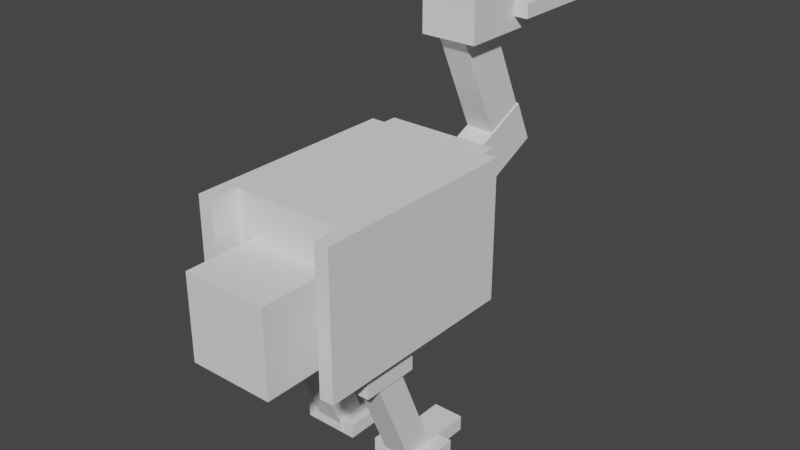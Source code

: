 # Source: Nandu2.blend  (saved by Blender 2.91.10; exported with 4.5.12 LTS)
import bpy
from mathutils import Matrix  # noqa: F401  (used for matrix-valued properties, if any)

bpy.ops.wm.read_factory_settings(use_empty=True)
scene = bpy.context.scene
scene.name = 'Scene'

# ---- collections
col_collection = bpy.data.collections.new('Collection'); scene.collection.children.link(col_collection)

# ---- world
world_world = bpy.data.worlds.new('World'); scene.world = world_world
world_world.use_nodes = True; world_world.node_tree.nodes.clear()
_N = world_world.node_tree.nodes; _L = world_world.node_tree.links
n0 = _N.new('ShaderNodeOutputWorld'); n0.name = 'World Output'; n0.location = (300, 300)
n1 = _N.new('ShaderNodeBackground'); n1.name = 'Background'; n1.location = (10, 300)
n1.inputs[0].default_value = (0.05088, 0.05088, 0.05088, 1.0)
_L.new(n1.outputs[0], n0.inputs[0])
n0.is_active_output = True
world_world.color = (0.05088, 0.05088, 0.05088)
world_world.use_sun_shadow = False
world_world.sun_shadow_jitter_overblur = 0.0

# ---- meshes
me_w_rfel_032 = bpy.data.meshes.new('Würfel.032')
me_w_rfel_032.from_pydata([(-5.0, -2.0, 0.0), (-5.0, -2.0, 4.0), (-5.0, 2.0, 0.0), (-5.0, 2.0, 4.0), (1.0, -2.0, 0.0), (1.0, -2.0, 4.0), (1.0, 2.0, 0.0), (1.0, 2.0, 4.0)], [], [(0, 1, 3, 2), (2, 3, 7, 6), (6, 7, 5, 4), (4, 5, 1, 0), (2, 6, 4, 0), (7, 3, 1, 5)])
_uv = me_w_rfel_032.uv_layers.new(name='UV-Map')
_uv.uv.foreach_set('vector', [0.4141, 0.9219, 0.4141, 0.9531, 0.3828, 0.9531, 0.3828, 0.9219, 0.3828, 0.9219, 0.3828, 0.9531, 0.3359, 0.9531, 0.3359, 0.9219, 0.4922, 0.9219, 0.4922, 0.9531, 0.4609, 0.9531, 0.4609, 0.9219, 0.4609, 0.9219, 0.4609, 0.9531, 0.4141, 0.9531, 0.4141, 0.9219, 0.4141, 0.9531, 0.4141, 1.0, 0.4453, 1.0, 0.4453, 0.9531, 0.3828, 1.0, 0.3828, 0.9531, 0.4141, 0.9531, 0.4141, 1.0])
me_w_rfel_032.use_remesh_fix_poles = True
me_w_rfel_032.use_remesh_preserve_attributes = False
me_w_rfel_032.use_mirror_vertex_groups = False
me_w_rfel_032.update()
me_w_rfel_033 = bpy.data.meshes.new('Würfel.033')
me_w_rfel_033.from_pydata([(0.0, -1.0, 0.0), (0.0, -1.0, 3.0), (0.0, 1.0, 0.0), (0.0, 1.0, 3.0), (10.0, -1.0, 0.0), (10.0, -1.0, 3.0), (10.0, 1.0, 0.0), (10.0, 1.0, 3.0)], [], [(0, 1, 3, 2), (2, 3, 7, 6), (6, 7, 5, 4), (4, 5, 1, 0), (2, 6, 4, 0), (7, 3, 1, 5)])
_uv = me_w_rfel_033.uv_layers.new(name='UV-Map')
_uv.uv.foreach_set('vector', [0.3203, 0.8984, 0.3203, 0.9219, 0.3047, 0.9219, 0.3047, 0.8984, 0.3047, 0.8984, 0.3047, 0.9219, 0.2266, 0.9219, 0.2266, 0.8984, 0.4141, 0.8984, 0.4141, 0.9219, 0.3984, 0.9219, 0.3984, 0.8984, 0.3984, 0.8984, 0.3984, 0.9219, 0.3203, 0.9219, 0.3203, 0.8984, 0.3203, 0.9219, 0.3203, 1.0, 0.3359, 1.0, 0.3359, 0.9219, 0.3047, 1.0, 0.3047, 0.9219, 0.3203, 0.9219, 0.3203, 1.0])
me_w_rfel_033.use_remesh_fix_poles = True
me_w_rfel_033.use_remesh_preserve_attributes = False
me_w_rfel_033.use_mirror_vertex_groups = False
me_w_rfel_033.update()
me_w_rfel_034 = bpy.data.meshes.new('Würfel.034')
me_w_rfel_034.from_pydata([(-2.0, -1.0, 2.0), (-2.0, -1.0, 11.0), (-2.0, 1.0, 2.0), (-2.0, 1.0, 11.0), (1.0, -1.0, 2.0), (1.0, -1.0, 11.0), (1.0, 1.0, 2.0), (1.0, 1.0, 11.0)], [], [(0, 1, 3, 2), (2, 3, 7, 6), (6, 7, 5, 4), (4, 5, 1, 0), (2, 6, 4, 0), (7, 3, 1, 5)])
_uv = me_w_rfel_034.uv_layers.new(name='UV-Map')
_uv.uv.foreach_set('vector', [0.03906, 0.5547, 0.03906, 0.625, 0.02344, 0.625, 0.02344, 0.5547, 0.02344, 0.5547, 0.02344, 0.625, 0.0, 0.625, 0.0, 0.5547, 0.07812, 0.5547, 0.07812, 0.625, 0.0625, 0.625, 0.0625, 0.5547, 0.0625, 0.5547, 0.0625, 0.625, 0.03906, 0.625, 0.03906, 0.5547, 0.03906, 0.625, 0.03906, 0.6484, 0.05469, 0.6484, 0.05469, 0.625, 0.02344, 0.6484, 0.02344, 0.625, 0.03906, 0.625, 0.03906, 0.6484])
me_w_rfel_034.use_remesh_fix_poles = True
me_w_rfel_034.use_remesh_preserve_attributes = False
me_w_rfel_034.use_mirror_vertex_groups = False
me_w_rfel_034.update()
me_w_rfel_035 = bpy.data.meshes.new('Würfel.035')
me_w_rfel_035.from_pydata([(-10.0, -4.0, -1.0), (-10.0, -4.0, 7.0), (-10.0, 4.0, -1.0), (-10.0, 4.0, 7.0), (4.0, -4.0, -1.0), (4.0, -4.0, 7.0), (4.0, 4.0, -1.0), (4.0, 4.0, 7.0)], [], [(0, 1, 3, 2), (2, 3, 7, 6), (6, 7, 5, 4), (4, 5, 1, 0), (2, 6, 4, 0), (7, 3, 1, 5)])
_uv = me_w_rfel_035.uv_layers.new(name='UV-Map')
_uv.uv.foreach_set('vector', [0.1719, 0.6484, 0.1719, 0.7109, 0.1094, 0.7109, 0.1094, 0.6484, 0.1094, 0.6484, 0.1094, 0.7109, 0.0, 0.7109, 0.0, 0.6484, 0.3438, 0.6484, 0.3438, 0.7109, 0.2812, 0.7109, 0.2812, 0.6484, 0.2812, 0.6484, 0.2812, 0.7109, 0.1719, 0.7109, 0.1719, 0.6484, 0.1719, 0.7109, 0.1719, 0.8203, 0.2344, 0.8203, 0.2344, 0.7109, 0.1094, 0.8203, 0.1094, 0.7109, 0.1719, 0.7109, 0.1719, 0.8203])
me_w_rfel_035.use_remesh_fix_poles = True
me_w_rfel_035.use_remesh_preserve_attributes = False
me_w_rfel_035.use_mirror_vertex_groups = False
me_w_rfel_035.update()
me_w_rfel_036 = bpy.data.meshes.new('Würfel.036')
me_w_rfel_036.from_pydata([(0.0, -1.0, -4.0), (0.0, -1.0, 1.0), (0.0, 2.0, -4.0), (0.0, 2.0, 1.0), (4.0, -1.0, -4.0), (4.0, -1.0, 1.0), (4.0, 2.0, -4.0), (4.0, 2.0, 1.0)], [], [(0, 1, 3, 2), (2, 3, 7, 6), (6, 7, 5, 4), (4, 5, 1, 0), (2, 6, 4, 0), (7, 3, 1, 5)])
_uv = me_w_rfel_036.uv_layers.new(name='UV-Map')
_uv.uv.foreach_set('vector', [0.05469, 0.75, 0.05469, 0.7891, 0.03125, 0.7891, 0.03125, 0.75, 0.03125, 0.75, 0.03125, 0.7891, 0.0, 0.7891, 0.0, 0.75, 0.1094, 0.75, 0.1094, 0.7891, 0.08594, 0.7891, 0.08594, 0.75, 0.08594, 0.75, 0.08594, 0.7891, 0.05469, 0.7891, 0.05469, 0.75, 0.05469, 0.7891, 0.05469, 0.8203, 0.07812, 0.8203, 0.07812, 0.7891, 0.03125, 0.8203, 0.03125, 0.7891, 0.05469, 0.7891, 0.05469, 0.8203])
me_w_rfel_036.use_remesh_fix_poles = True
me_w_rfel_036.use_remesh_preserve_attributes = False
me_w_rfel_036.use_mirror_vertex_groups = False
me_w_rfel_036.update()
me_w_rfel_037 = bpy.data.meshes.new('Würfel.037')
me_w_rfel_037.from_pydata([(0.0, 1.0, -4.0), (0.0, 1.0, 1.0), (0.0, 4.0, -4.0), (0.0, 4.0, 1.0), (4.0, 1.0, -4.0), (4.0, 1.0, 1.0), (4.0, 4.0, -4.0), (4.0, 4.0, 1.0)], [], [(0, 1, 3, 2), (2, 3, 7, 6), (6, 7, 5, 4), (4, 5, 1, 0), (2, 6, 4, 0), (7, 3, 1, 5)])
_uv = me_w_rfel_037.uv_layers.new(name='UV-Map')
_uv.uv.foreach_set('vector', [0.05469, 0.9297, 0.05469, 0.9688, 0.03125, 0.9688, 0.03125, 0.9297, 0.03125, 0.9297, 0.03125, 0.9688, 0.0, 0.9688, 0.0, 0.9297, 0.1094, 0.9297, 0.1094, 0.9688, 0.08594, 0.9688, 0.08594, 0.9297, 0.08594, 0.9297, 0.08594, 0.9688, 0.05469, 0.9688, 0.05469, 0.9297, 0.05469, 0.9688, 0.05469, 1.0, 0.07812, 1.0, 0.07812, 0.9688, 0.03125, 1.0, 0.03125, 0.9688, 0.05469, 0.9688, 0.05469, 1.0])
me_w_rfel_037.use_remesh_fix_poles = True
me_w_rfel_037.use_remesh_preserve_attributes = False
me_w_rfel_037.use_mirror_vertex_groups = False
me_w_rfel_037.update()
me_w_rfel_038 = bpy.data.meshes.new('Würfel.038')
me_w_rfel_038.from_pydata([(0.0, 0.0, 0.0), (0.0, 0.0, 10.0), (0.0, 2.0, 0.0), (0.0, 2.0, 10.0), (2.0, 0.0, 0.0), (2.0, 0.0, 10.0), (2.0, 2.0, 0.0), (2.0, 2.0, 10.0)], [], [(0, 1, 3, 2), (2, 3, 7, 6), (6, 7, 5, 4), (4, 5, 1, 0), (2, 6, 4, 0), (7, 3, 1, 5)])
_uv = me_w_rfel_038.uv_layers.new(name='UV-Map')
_uv.uv.foreach_set('vector', [0.3906, 0.6719, 0.3906, 0.75, 0.375, 0.75, 0.375, 0.6719, 0.375, 0.6719, 0.375, 0.75, 0.3594, 0.75, 0.3594, 0.6719, 0.4219, 0.6719, 0.4219, 0.75, 0.4062, 0.75, 0.4062, 0.6719, 0.4062, 0.6719, 0.4062, 0.75, 0.3906, 0.75, 0.3906, 0.6719, 0.3906, 0.75, 0.3906, 0.7656, 0.4062, 0.7656, 0.4062, 0.75, 0.375, 0.7656, 0.375, 0.75, 0.3906, 0.75, 0.3906, 0.7656])
me_w_rfel_038.use_remesh_fix_poles = True
me_w_rfel_038.use_remesh_preserve_attributes = False
me_w_rfel_038.use_mirror_vertex_groups = False
me_w_rfel_038.update()
me_w_rfel_039 = bpy.data.meshes.new('Würfel.039')
me_w_rfel_039.from_pydata([(0.0, 0.0, 0.0), (0.0, 0.0, 10.0), (0.0, 2.0, 0.0), (0.0, 2.0, 10.0), (2.0, 0.0, 0.0), (2.0, 0.0, 10.0), (2.0, 2.0, 0.0), (2.0, 2.0, 10.0)], [], [(0, 1, 3, 2), (2, 3, 7, 6), (6, 7, 5, 4), (4, 5, 1, 0), (2, 6, 4, 0), (7, 3, 1, 5)])
_uv = me_w_rfel_039.uv_layers.new(name='UV-Map')
_uv.uv.foreach_set('vector', [0.1641, 0.5547, 0.1641, 0.6328, 0.1484, 0.6328, 0.1484, 0.5547, 0.1484, 0.5547, 0.1484, 0.6328, 0.1328, 0.6328, 0.1328, 0.5547, 0.1953, 0.5547, 0.1953, 0.6328, 0.1797, 0.6328, 0.1797, 0.5547, 0.1797, 0.5547, 0.1797, 0.6328, 0.1641, 0.6328, 0.1641, 0.5547, 0.1641, 0.6328, 0.1641, 0.6484, 0.1797, 0.6484, 0.1797, 0.6328, 0.1484, 0.6484, 0.1484, 0.6328, 0.1641, 0.6328, 0.1641, 0.6484])
me_w_rfel_039.use_remesh_fix_poles = True
me_w_rfel_039.use_remesh_preserve_attributes = False
me_w_rfel_039.use_mirror_vertex_groups = False
me_w_rfel_039.update()
me_w_rfel_040 = bpy.data.meshes.new('Würfel.040')
me_w_rfel_040.from_pydata([(-4.0, -1.0, 0.0), (-4.0, -1.0, 1.0), (-4.0, 1.0, 0.0), (-4.0, 1.0, 1.0), (1.0, -1.0, 0.0), (1.0, -1.0, 1.0), (1.0, 1.0, 0.0), (1.0, 1.0, 1.0)], [], [(0, 1, 3, 2), (2, 3, 7, 6), (6, 7, 5, 4), (4, 5, 1, 0), (2, 6, 4, 0), (7, 3, 1, 5)])
_uv = me_w_rfel_040.uv_layers.new(name='UV-Map')
_uv.uv.foreach_set('vector', [0.2891, 0.7188, 0.2891, 0.7266, 0.2734, 0.7266, 0.2734, 0.7188, 0.2734, 0.7188, 0.2734, 0.7266, 0.2344, 0.7266, 0.2344, 0.7188, 0.3438, 0.7188, 0.3438, 0.7266, 0.3281, 0.7266, 0.3281, 0.7188, 0.3281, 0.7188, 0.3281, 0.7266, 0.2891, 0.7266, 0.2891, 0.7188, 0.2891, 0.7266, 0.2891, 0.7656, 0.3047, 0.7656, 0.3047, 0.7266, 0.2734, 0.7656, 0.2734, 0.7266, 0.2891, 0.7266, 0.2891, 0.7656])
me_w_rfel_040.use_remesh_fix_poles = True
me_w_rfel_040.use_remesh_preserve_attributes = False
me_w_rfel_040.use_mirror_vertex_groups = False
me_w_rfel_040.update()
me_w_rfel_041 = bpy.data.meshes.new('Würfel.041')
me_w_rfel_041.from_pydata([(-4.0, -1.0, 0.0), (-4.0, -1.0, 1.0), (-4.0, 1.0, 0.0), (-4.0, 1.0, 1.0), (1.0, -1.0, 0.0), (1.0, -1.0, 1.0), (1.0, 1.0, 0.0), (1.0, 1.0, 1.0)], [], [(0, 1, 3, 2), (2, 3, 7, 6), (6, 7, 5, 4), (4, 5, 1, 0), (2, 6, 4, 0), (7, 3, 1, 5)])
_uv = me_w_rfel_041.uv_layers.new(name='UV-Map')
_uv.uv.foreach_set('vector', [0.05469, 0.8828, 0.05469, 0.8906, 0.03906, 0.8906, 0.03906, 0.8828, 0.03906, 0.8828, 0.03906, 0.8906, 0.0, 0.8906, 0.0, 0.8828, 0.1094, 0.8828, 0.1094, 0.8906, 0.09375, 0.8906, 0.09375, 0.8828, 0.09375, 0.8828, 0.09375, 0.8906, 0.05469, 0.8906, 0.05469, 0.8828, 0.05469, 0.8906, 0.05469, 0.9297, 0.07031, 0.9297, 0.07031, 0.8906, 0.03906, 0.9297, 0.03906, 0.8906, 0.05469, 0.8906, 0.05469, 0.9297])
me_w_rfel_041.use_remesh_fix_poles = True
me_w_rfel_041.use_remesh_preserve_attributes = False
me_w_rfel_041.use_mirror_vertex_groups = False
me_w_rfel_041.update()
me_w_rfel_042 = bpy.data.meshes.new('Würfel.042')
me_w_rfel_042.from_pydata([(-1.0, -3.0, 0.0), (-1.0, -3.0, 1.0), (-1.0, 1.0, 0.0), (-1.0, 1.0, 1.0), (2.0, -3.0, 0.0), (2.0, -3.0, 1.0), (2.0, 1.0, 0.0), (2.0, 1.0, 1.0)], [], [(0, 1, 3, 2), (2, 3, 7, 6), (6, 7, 5, 4), (4, 5, 1, 0), (2, 6, 4, 0), (7, 3, 1, 5)])
_uv = me_w_rfel_042.uv_layers.new(name='UV-Map')
_uv.uv.foreach_set('vector', [0.05469, 0.7188, 0.05469, 0.7266, 0.02344, 0.7266, 0.02344, 0.7188, 0.02344, 0.7188, 0.02344, 0.7266, 0.0, 0.7266, 0.0, 0.7188, 0.1094, 0.7188, 0.1094, 0.7266, 0.07812, 0.7266, 0.07812, 0.7188, 0.07812, 0.7188, 0.07812, 0.7266, 0.05469, 0.7266, 0.05469, 0.7188, 0.05469, 0.7266, 0.05469, 0.75, 0.08594, 0.75, 0.08594, 0.7266, 0.02344, 0.75, 0.02344, 0.7266, 0.05469, 0.7266, 0.05469, 0.75])
me_w_rfel_042.use_remesh_fix_poles = True
me_w_rfel_042.use_remesh_preserve_attributes = False
me_w_rfel_042.use_mirror_vertex_groups = False
me_w_rfel_042.update()
me_w_rfel_043 = bpy.data.meshes.new('Würfel.043')
me_w_rfel_043.from_pydata([(-1.0, -3.0, 0.0), (-1.0, -3.0, 1.0), (-1.0, 1.0, 0.0), (-1.0, 1.0, 1.0), (2.0, -3.0, 0.0), (2.0, -3.0, 1.0), (2.0, 1.0, 0.0), (2.0, 1.0, 1.0)], [], [(0, 1, 3, 2), (2, 3, 7, 6), (6, 7, 5, 4), (4, 5, 1, 0), (2, 6, 4, 0), (7, 3, 1, 5)])
_uv = me_w_rfel_043.uv_layers.new(name='UV-Map')
_uv.uv.foreach_set('vector', [0.2812, 0.8672, 0.2812, 0.875, 0.25, 0.875, 0.25, 0.8672, 0.25, 0.8672, 0.25, 0.875, 0.2266, 0.875, 0.2266, 0.8672, 0.3359, 0.8672, 0.3359, 0.875, 0.3047, 0.875, 0.3047, 0.8672, 0.3047, 0.8672, 0.3047, 0.875, 0.2812, 0.875, 0.2812, 0.8672, 0.2812, 0.875, 0.2812, 0.8984, 0.3125, 0.8984, 0.3125, 0.875, 0.25, 0.8984, 0.25, 0.875, 0.2812, 0.875, 0.2812, 0.8984])
me_w_rfel_043.use_remesh_fix_poles = True
me_w_rfel_043.use_remesh_preserve_attributes = False
me_w_rfel_043.use_mirror_vertex_groups = False
me_w_rfel_043.update()
me_w_rfel_044 = bpy.data.meshes.new('Würfel.044')
me_w_rfel_044.from_pydata([(-6.0, 0.0, -6.0), (-6.0, 0.0, 4.0), (-6.0, 1.0, -6.0), (-6.0, 1.0, 4.0), (9.0, 0.0, -6.0), (9.0, 0.0, 4.0), (9.0, 1.0, -6.0), (9.0, 1.0, 4.0)], [], [(0, 1, 3, 2), (2, 3, 7, 6), (6, 7, 5, 4), (4, 5, 1, 0), (2, 6, 4, 0), (7, 3, 1, 5)])
_uv = me_w_rfel_044.uv_layers.new(name='UV-Map')
_uv.uv.foreach_set('vector', [0.125, 0.4531, 0.125, 0.5312, 0.1172, 0.5312, 0.1172, 0.4531, 0.1172, 0.4531, 0.1172, 0.5312, 0.0, 0.5312, 0.0, 0.4531, 0.25, 0.4531, 0.25, 0.5312, 0.2422, 0.5312, 0.2422, 0.4531, 0.2422, 0.4531, 0.2422, 0.5312, 0.125, 0.5312, 0.125, 0.4531, 0.125, 0.5312, 0.125, 0.6484, 0.1328, 0.6484, 0.1328, 0.5312, 0.1172, 0.6484, 0.1172, 0.5312, 0.125, 0.5312, 0.125, 0.6484])
me_w_rfel_044.use_remesh_fix_poles = True
me_w_rfel_044.use_remesh_preserve_attributes = False
me_w_rfel_044.use_mirror_vertex_groups = False
me_w_rfel_044.update()
me_w_rfel_045 = bpy.data.meshes.new('Würfel.045')
me_w_rfel_045.from_pydata([(-6.0, 0.0, -6.0), (-6.0, 0.0, 4.0), (-6.0, 1.0, -6.0), (-6.0, 1.0, 4.0), (9.0, 0.0, -6.0), (9.0, 0.0, 4.0), (9.0, 1.0, -6.0), (9.0, 1.0, 4.0)], [], [(0, 1, 3, 2), (2, 3, 7, 6), (6, 7, 5, 4), (4, 5, 1, 0), (2, 6, 4, 0), (7, 3, 1, 5)])
_uv = me_w_rfel_045.uv_layers.new(name='UV-Map')
_uv.uv.foreach_set('vector', [0.3516, 0.5703, 0.3516, 0.6484, 0.3438, 0.6484, 0.3438, 0.5703, 0.3438, 0.5703, 0.3438, 0.6484, 0.2266, 0.6484, 0.2266, 0.5703, 0.4766, 0.5703, 0.4766, 0.6484, 0.4688, 0.6484, 0.4688, 0.5703, 0.4688, 0.5703, 0.4688, 0.6484, 0.3516, 0.6484, 0.3516, 0.5703, 0.3516, 0.6484, 0.3516, 0.7656, 0.3594, 0.7656, 0.3594, 0.6484, 0.3438, 0.7656, 0.3438, 0.6484, 0.3516, 0.6484, 0.3516, 0.7656])
me_w_rfel_045.use_remesh_fix_poles = True
me_w_rfel_045.use_remesh_preserve_attributes = False
me_w_rfel_045.use_mirror_vertex_groups = False
me_w_rfel_045.update()
me_w_rfel_046 = bpy.data.meshes.new('Würfel.046')
me_w_rfel_046.from_pydata([(-3.0, -3.0, 0.0), (-3.0, -3.0, 1.0), (-3.0, 3.0, 0.0), (-3.0, 3.0, 1.0), (3.0, -3.0, 0.0), (3.0, -3.0, 1.0), (3.0, 3.0, 0.0), (3.0, 3.0, 1.0)], [], [(0, 1, 3, 2), (2, 3, 7, 6), (6, 7, 5, 4), (4, 5, 1, 0), (2, 6, 4, 0), (7, 3, 1, 5)])
_uv = me_w_rfel_046.uv_layers.new(name='UV-Map')
_uv.uv.foreach_set('vector', [0.3281, 0.7656, 0.3281, 0.7734, 0.2812, 0.7734, 0.2812, 0.7656, 0.2812, 0.7656, 0.2812, 0.7734, 0.2344, 0.7734, 0.2344, 0.7656, 0.4219, 0.7656, 0.4219, 0.7734, 0.375, 0.7734, 0.375, 0.7656, 0.375, 0.7656, 0.375, 0.7734, 0.3281, 0.7734, 0.3281, 0.7656, 0.3281, 0.7734, 0.3281, 0.8203, 0.375, 0.8203, 0.375, 0.7734, 0.2812, 0.8203, 0.2812, 0.7734, 0.3281, 0.7734, 0.3281, 0.8203])
me_w_rfel_046.use_remesh_fix_poles = True
me_w_rfel_046.use_remesh_preserve_attributes = False
me_w_rfel_046.use_mirror_vertex_groups = False
me_w_rfel_046.update()
me_w_rfel_047 = bpy.data.meshes.new('Würfel.047')
me_w_rfel_047.from_pydata([(-10.0, -3.0, -2.0), (-10.0, -3.0, 4.0), (-10.0, 3.0, -2.0), (-10.0, 3.0, 4.0), (7.0, -3.0, -2.0), (7.0, -3.0, 4.0), (7.0, 3.0, -2.0), (7.0, 3.0, 4.0)], [], [(0, 1, 3, 2), (2, 3, 7, 6), (6, 7, 5, 4), (4, 5, 1, 0), (2, 6, 4, 0), (7, 3, 1, 5)])
_uv = me_w_rfel_047.uv_layers.new(name='UV-Map')
_uv.uv.foreach_set('vector', [0.1797, 0.8203, 0.1797, 0.8672, 0.1328, 0.8672, 0.1328, 0.8203, 0.1328, 0.8203, 0.1328, 0.8672, 0.0, 0.8672, 0.0, 0.8203, 0.3594, 0.8203, 0.3594, 0.8672, 0.3125, 0.8672, 0.3125, 0.8203, 0.3125, 0.8203, 0.3125, 0.8672, 0.1797, 0.8672, 0.1797, 0.8203, 0.1797, 0.8672, 0.1797, 1.0, 0.2266, 1.0, 0.2266, 0.8672, 0.1328, 1.0, 0.1328, 0.8672, 0.1797, 0.8672, 0.1797, 1.0])
me_w_rfel_047.use_remesh_fix_poles = True
me_w_rfel_047.use_remesh_preserve_attributes = False
me_w_rfel_047.use_mirror_vertex_groups = False
me_w_rfel_047.update()
arm_skelett = bpy.data.armatures.new('Skelett')  # bones are not reproduced
arm_skelett_001 = bpy.data.armatures.new('Skelett.001')  # bones are not reproduced
arm_skelett_002 = bpy.data.armatures.new('Skelett.002')  # bones are not reproduced
arm_skelett_003 = bpy.data.armatures.new('Skelett.003')  # bones are not reproduced
arm_skelett_004 = bpy.data.armatures.new('Skelett.004')  # bones are not reproduced
arm_skelett_005 = bpy.data.armatures.new('Skelett.005')  # bones are not reproduced
arm_skelett_006 = bpy.data.armatures.new('Skelett.006')  # bones are not reproduced

# ---- objects
ob_cube_001 = bpy.data.objects.new('cube.001', me_w_rfel_032)
ob_cube_002 = bpy.data.objects.new('cube.002', me_w_rfel_033)
ob_cube_003 = bpy.data.objects.new('cube.003', me_w_rfel_034)
ob_cube_004 = bpy.data.objects.new('cube.004', me_w_rfel_035)
ob_cube_005 = bpy.data.objects.new('cube.005', me_w_rfel_036)
ob_cube_006 = bpy.data.objects.new('cube.006', me_w_rfel_037)
ob_cube_007 = bpy.data.objects.new('cube.007', me_w_rfel_038)
ob_cube_008 = bpy.data.objects.new('cube.008', me_w_rfel_039)
ob_cube_009 = bpy.data.objects.new('cube.009', me_w_rfel_040)
ob_cube_010 = bpy.data.objects.new('cube.010', me_w_rfel_041)
ob_cube_011 = bpy.data.objects.new('cube.011', me_w_rfel_042)
ob_cube_012 = bpy.data.objects.new('cube.012', me_w_rfel_043)
ob_cube_013 = bpy.data.objects.new('cube.013', me_w_rfel_044)
ob_cube_014 = bpy.data.objects.new('cube.014', me_w_rfel_045)
ob_cube_015 = bpy.data.objects.new('cube.015', me_w_rfel_046)
ob_cube = bpy.data.objects.new('cube', me_w_rfel_047)
ob_skelett = bpy.data.objects.new('Skelett', arm_skelett)
ob_skelett_001 = bpy.data.objects.new('Skelett.001', arm_skelett_001)
ob_skelett_002 = bpy.data.objects.new('Skelett.002', arm_skelett_002)
ob_skelett_003 = bpy.data.objects.new('Skelett.003', arm_skelett_003)
ob_skelett_004 = bpy.data.objects.new('Skelett.004', arm_skelett_004)
ob_skelett_005 = bpy.data.objects.new('Skelett.005', arm_skelett_005)
ob_skelett_006 = bpy.data.objects.new('Skelett.006', arm_skelett_006)

# ---- transforms, parenting, visibility, modifiers, constraints
ob_cube_001.parent = ob_skelett_001
ob_cube_001.matrix_parent_inverse = Matrix(((0.5926, -0.0, 0.0, -0.0), (-0.0, 0.5926, -0.0, -2.789), (0.0, -0.0, 0.5926, -3.813), (-0.0, 0.0, -0.0, 1.0)))
ob_cube_001.location = (-0.01558, 2.927, 9.987)
ob_cube_001.rotation_euler = (0.0, -0.0, -1.571)
ob_cube_001.scale = (0.3832, 0.3832, 0.3832)
ob_cube_001.lineart.crease_threshold = 0.0
_vg = ob_cube_001.vertex_groups.new(name='Bone')
_vg.add([0, 1, 2, 3, 4, 5, 6, 7], 1.0, 'REPLACE')
_m = ob_cube_001.modifiers.new('Skelett', 'ARMATURE')
_m.object = ob_skelett_001
ob_cube_002.parent = ob_skelett_001
ob_cube_002.matrix_parent_inverse = Matrix(((0.5926, -0.0, 0.0, -0.0), (-0.0, 0.5926, -0.0, -2.789), (0.0, -0.0, 0.5926, -3.813), (-0.0, 0.0, -0.0, 1.0)))
ob_cube_002.location = (-0.0156, 3.673, 10.64)
ob_cube_002.rotation_euler = (-0.0, 2.007, -1.571)
ob_cube_002.scale = (0.3832, 0.3832, 0.3832)
ob_cube_002.lineart.crease_threshold = 0.0
_vg = ob_cube_002.vertex_groups.new(name='Bone')
_vg.add([0, 1, 2, 3, 4, 5, 6, 7], 1.0, 'REPLACE')
_m = ob_cube_002.modifiers.new('Skelett', 'ARMATURE')
_m.object = ob_skelett_001
ob_cube_003.parent = ob_skelett_002
ob_cube_003.matrix_parent_inverse = Matrix(((0.5208, -0.0, 0.0, -0.0), (-0.0, 0.3465, -0.3888, 1.38), (0.0, 0.3888, 0.3465, -2.056), (-0.0, 0.0, -0.0, 1.0)))
ob_cube_003.location = (-0.01554, 1.061, 5.451)
ob_cube_003.rotation_euler = (0.0, -1.137, -1.571)
ob_cube_003.scale = (0.4184, 0.4184, 0.4184)
ob_cube_003.lineart.crease_threshold = 0.0
_vg = ob_cube_003.vertex_groups.new(name='Bone')
_vg.add([0, 1, 2, 3, 4, 5, 6, 7], 1.0, 'REPLACE')
_m = ob_cube_003.modifiers.new('Skelett', 'ARMATURE')
_m.object = ob_skelett_002
ob_cube_004.parent = ob_skelett
ob_cube_004.matrix_parent_inverse = Matrix(((0.3362, -0.0, -0.0, -0.0), (-0.0, 0.3362, 0.0, 0.2846), (-0.0, -0.0, 0.3362, -2.846), (-0.0, 0.0, -0.0, 1.0)))
ob_cube_004.location = (-0.01548, -1.437, 4.994)
ob_cube_004.rotation_euler = (0.0, -0.0, -1.571)
ob_cube_004.scale = (0.3832, 0.3832, 0.3832)
ob_cube_004.lineart.crease_threshold = 0.0
_vg = ob_cube_004.vertex_groups.new(name='Bone')
_vg.add([0, 1, 2, 3, 4, 5, 6, 7], 1.0, 'REPLACE')
_m = ob_cube_004.modifiers.new('Skelett', 'ARMATURE')
_m.object = ob_skelett
ob_cube_005.parent = ob_skelett_004
ob_cube_005.matrix_parent_inverse = Matrix(((0.6027, 0.0, -0.0, 0.7347), (0.0, -0.6027, 0.004762, -0.8595), (-0.0, -0.004762, -0.6027, 2.871), (-0.0, 0.0, -0.0, 1.0)))
ob_cube_005.location = (-1.165, -0.6709, 4.61)
ob_cube_005.rotation_euler = (0.0, -0.0, -1.571)
ob_cube_005.scale = (0.4153, 0.4153, 0.4153)
ob_cube_005.lineart.crease_threshold = 0.0
_vg = ob_cube_005.vertex_groups.new(name='Bone')
_vg.add([0, 1, 2, 3, 4, 5, 6, 7], 1.0, 'REPLACE')
_m = ob_cube_005.modifiers.new('Skelett', 'ARMATURE')
_m.object = ob_skelett_004
ob_cube_006.parent = ob_skelett_003
ob_cube_006.matrix_parent_inverse = Matrix(((0.6027, 0.0, 0.0, -0.6939), (0.0, -0.6027, 0.004762, -0.8595), (-0.0, -0.004762, -0.6027, 2.871), (-0.0, 0.0, -0.0, 1.0)))
ob_cube_006.location = (-0.0155, -0.6709, 4.61)
ob_cube_006.rotation_euler = (0.0, -0.0, -1.571)
ob_cube_006.scale = (0.398, 0.398, 0.398)
ob_cube_006.lineart.crease_threshold = 0.0
_vg = ob_cube_006.vertex_groups.new(name='Bone')
_vg.add([0, 1, 2, 3, 4, 5, 6, 7], 1.0, 'REPLACE')
_m = ob_cube_006.modifiers.new('Skelett', 'ARMATURE')
_m.object = ob_skelett_003
ob_cube_007.parent = ob_skelett_004
ob_cube_007.matrix_parent_inverse = Matrix(((0.6027, 0.0, -0.0, 0.7347), (0.0, -0.6027, 0.004762, -0.8595), (-0.0, -0.004762, -0.6027, 2.871), (-0.0, 0.0, -0.0, 1.0)))
ob_cube_007.location = (-1.548, 0.09539, 0.3958)
ob_cube_007.rotation_euler = (0.0, 0.3927, -1.571)
ob_cube_007.scale = (0.3832, 0.3832, 0.3832)
ob_cube_007.lineart.crease_threshold = 0.0
_vg = ob_cube_007.vertex_groups.new(name='Bone')
_vg.add([0, 1, 2, 3, 4, 5, 6, 7], 1.0, 'REPLACE')
_m = ob_cube_007.modifiers.new('Skelett', 'ARMATURE')
_m.object = ob_skelett_004
ob_cube_008.parent = ob_skelett_003
ob_cube_008.matrix_parent_inverse = Matrix(((0.6027, 0.0, 0.0, -0.6939), (0.0, -0.6027, 0.004762, -0.8595), (-0.0, -0.004762, -0.6027, 2.871), (-0.0, 0.0, -0.0, 1.0)))
ob_cube_008.location = (0.7508, 0.09544, 0.3958)
ob_cube_008.rotation_euler = (0.0, 0.3927, -1.571)
ob_cube_008.scale = (0.3832, 0.3832, 0.3832)
ob_cube_008.lineart.crease_threshold = 0.0
_vg = ob_cube_008.vertex_groups.new(name='Bone')
_vg.add([0, 1, 2, 3, 4, 5, 6, 7], 1.0, 'REPLACE')
_m = ob_cube_008.modifiers.new('Skelett', 'ARMATURE')
_m.object = ob_skelett_003
ob_cube_009.parent = ob_skelett_003
ob_cube_009.matrix_parent_inverse = Matrix(((0.6027, 0.0, 0.0, -0.6939), (0.0, -0.6027, 0.004762, -0.8595), (-0.0, -0.004762, -0.6027, 2.871), (-0.0, 0.0, -0.0, 1.0)))
ob_cube_009.location = (1.134, -0.2877, 0.03892)
ob_cube_009.rotation_euler = (0.0, -0.0, -1.571)
ob_cube_009.scale = (0.4155, 0.4155, 0.4155)
ob_cube_009.lineart.crease_threshold = 0.0
_vg = ob_cube_009.vertex_groups.new(name='Bone')
_vg.add([0, 1, 2, 3, 4, 5, 6, 7], 1.0, 'REPLACE')
_m = ob_cube_009.modifiers.new('Skelett', 'ARMATURE')
_m.object = ob_skelett_003
ob_cube_010.parent = ob_skelett_004
ob_cube_010.matrix_parent_inverse = Matrix(((0.6027, 0.0, -0.0, 0.7347), (0.0, -0.6027, 0.004762, -0.8595), (-0.0, -0.004762, -0.6027, 2.871), (-0.0, 0.0, -0.0, 1.0)))
ob_cube_010.location = (-1.165, -0.2878, 0.03888)
ob_cube_010.rotation_euler = (0.0, -0.0, -1.571)
ob_cube_010.scale = (0.4078, 0.4078, 0.4078)
ob_cube_010.lineart.crease_threshold = 0.0
_vg = ob_cube_010.vertex_groups.new(name='Bone')
_vg.add([0, 1, 2, 3, 4, 5, 6, 7], 1.0, 'REPLACE')
_m = ob_cube_010.modifiers.new('Skelett', 'ARMATURE')
_m.object = ob_skelett_004
ob_cube_011.parent = ob_skelett_003
ob_cube_011.matrix_parent_inverse = Matrix(((0.6027, 0.0, 0.0, -0.6939), (0.0, -0.6027, 0.004762, -0.8595), (-0.0, -0.004762, -0.6027, 2.871), (-0.0, 0.0, -0.0, 1.0)))
ob_cube_011.location = (1.517, 0.09546, 0.01262)
ob_cube_011.rotation_euler = (0.0, -0.0, -1.571)
ob_cube_011.scale = (0.3832, 0.3832, 0.3832)
ob_cube_011.lineart.crease_threshold = 0.0
_vg = ob_cube_011.vertex_groups.new(name='Bone')
_vg.add([0, 1, 2, 3, 4, 5, 6, 7], 1.0, 'REPLACE')
_m = ob_cube_011.modifiers.new('Skelett', 'ARMATURE')
_m.object = ob_skelett_003
ob_cube_012.parent = ob_skelett_004
ob_cube_012.matrix_parent_inverse = Matrix(((0.6027, 0.0, -0.0, 0.7347), (0.0, -0.6027, 0.004762, -0.8595), (-0.0, -0.004762, -0.6027, 2.871), (-0.0, 0.0, -0.0, 1.0)))
ob_cube_012.location = (-0.7818, 0.09541, 0.01262)
ob_cube_012.rotation_euler = (0.0, -0.0, -1.571)
ob_cube_012.scale = (0.3832, 0.3832, 0.3832)
ob_cube_012.lineart.crease_threshold = 0.0
_vg = ob_cube_012.vertex_groups.new(name='Bone')
_vg.add([0, 1, 2, 3, 4, 5, 6, 7], 1.0, 'REPLACE')
_m = ob_cube_012.modifiers.new('Skelett', 'ARMATURE')
_m.object = ob_skelett_004
ob_cube_013.parent = ob_skelett_006
ob_cube_013.matrix_parent_inverse = Matrix(((0.5576, -0.0, -0.0, 0.7894), (-0.0, 0.02358, 0.5571, -3.445), (0.0, -0.5571, 0.02358, 0.9372), (0.0, 0.0, -0.0, 1.0)))
ob_cube_013.location = (-1.931, -0.2878, 6.143)
ob_cube_013.rotation_euler = (0.0, -0.0, -1.571)
ob_cube_013.scale = (0.3832, 0.3832, 0.3832)
ob_cube_013.lineart.crease_threshold = 0.0
_vg = ob_cube_013.vertex_groups.new(name='Bone')
_vg.add([0, 1, 2, 3, 4, 5, 6, 7], 1.0, 'REPLACE')
_m = ob_cube_013.modifiers.new('Skelett', 'ARMATURE')
_m.object = ob_skelett_006
ob_cube_014.parent = ob_skelett_005
ob_cube_014.matrix_parent_inverse = Matrix(((0.5576, -0.0, 0.0, -0.8119), (-0.0, 0.02358, 0.5571, -3.445), (0.0, -0.5571, 0.02358, 0.9372), (0.0, 0.0, -0.0, 1.0)))
ob_cube_014.location = (1.517, -0.2877, 6.143)
ob_cube_014.rotation_euler = (0.0, -0.0, -1.571)
ob_cube_014.scale = (0.3832, 0.3832, 0.3832)
ob_cube_014.lineart.crease_threshold = 0.0
_vg = ob_cube_014.vertex_groups.new(name='Bone')
_vg.add([0, 1, 2, 3, 4, 5, 6, 7], 1.0, 'REPLACE')
_m = ob_cube_014.modifiers.new('Skelett', 'ARMATURE')
_m.object = ob_skelett_005
ob_cube_015.parent = ob_skelett_001
ob_cube_015.matrix_parent_inverse = Matrix(((0.5926, -0.0, 0.0, -0.0), (-0.0, 0.5926, -0.0, -2.789), (0.0, -0.0, 0.5926, -3.813), (-0.0, 0.0, -0.0, 1.0)))
ob_cube_015.location = (-0.01564, 5.301, 10.34)
ob_cube_015.rotation_euler = (0.0, -0.0, -1.571)
ob_cube_015.scale = (0.3832, 0.3832, 0.3832)
ob_cube_015.lineart.crease_threshold = 0.0
_vg = ob_cube_015.vertex_groups.new(name='Bone')
_vg.add([0, 1, 2, 3, 4, 5, 6, 7], 1.0, 'REPLACE')
_m = ob_cube_015.modifiers.new('Skelett', 'ARMATURE')
_m.object = ob_skelett_001
ob_cube.parent = ob_skelett
ob_cube.matrix_parent_inverse = Matrix(((0.3362, -0.0, -0.0, -0.0), (-0.0, 0.3362, 0.0, 0.2846), (-0.0, -0.0, 0.3362, -2.846), (-0.0, 0.0, -0.0, 1.0)))
ob_cube.location = (-0.01546, -2.204, 4.994)
ob_cube.rotation_euler = (0.0, -0.0, -1.571)
ob_cube.scale = (0.3832, 0.3832, 0.3832)
ob_cube.lineart.crease_threshold = 0.0
_vg = ob_cube.vertex_groups.new(name='Bone')
_vg.add([0, 1, 2, 3, 4, 5, 6, 7], 1.0, 'REPLACE')
_m = ob_cube.modifiers.new('Skelett', 'ARMATURE')
_m.object = ob_skelett
ob_skelett.location = (0.0, -0.8466, 8.466)
ob_skelett.scale = (2.975, 2.975, 2.975)
ob_skelett.show_in_front = True
ob_skelett.lineart.crease_threshold = 0.0
ob_skelett_001.location = (0.0, 4.707, 6.434)
ob_skelett_001.scale = (1.687, 1.687, 1.687)
ob_skelett_001.show_in_front = True
ob_skelett_001.lineart.crease_threshold = 0.0
ob_skelett_002.location = (0.0, 1.185, 4.605)
ob_skelett_002.rotation_euler = (-0.8429, -0.0, 0.0)
ob_skelett_002.scale = (1.92, 1.92, 1.92)
ob_skelett_002.show_in_front = True
ob_skelett_002.lineart.crease_threshold = 0.0
ob_skelett_003.location = (1.151, -1.388, 4.775)
ob_skelett_003.rotation_euler = (-3.149, -0.0, 0.0)
ob_skelett_003.scale = (1.659, 1.659, 1.659)
ob_skelett_003.show_in_front = True
ob_skelett_003.lineart.crease_threshold = 0.0
ob_skelett_004.location = (-1.219, -1.388, 4.775)
ob_skelett_004.rotation_euler = (-3.149, -0.0, 0.0)
ob_skelett_004.scale = (1.659, 1.659, 1.659)
ob_skelett_004.show_in_front = True
ob_skelett_004.lineart.crease_threshold = 0.0
ob_skelett_005.location = (1.456, 1.941, 6.101)
ob_skelett_005.rotation_euler = (1.528, -0.0, 0.0)
ob_skelett_005.scale = (1.794, 1.794, 1.794)
ob_skelett_005.show_in_front = True
ob_skelett_005.lineart.crease_threshold = 0.0
ob_skelett_006.location = (-1.416, 1.941, 6.101)
ob_skelett_006.rotation_euler = (1.528, -0.0, 0.0)
ob_skelett_006.scale = (1.794, 1.794, 1.794)
ob_skelett_006.show_in_front = True
ob_skelett_006.lineart.crease_threshold = 0.0

# ---- collection membership
scene.collection.objects.link(ob_cube_001)
scene.collection.objects.link(ob_cube_002)
scene.collection.objects.link(ob_cube_003)
scene.collection.objects.link(ob_cube_004)
scene.collection.objects.link(ob_cube_005)
scene.collection.objects.link(ob_cube_006)
scene.collection.objects.link(ob_cube_007)
scene.collection.objects.link(ob_cube_008)
scene.collection.objects.link(ob_cube_009)
scene.collection.objects.link(ob_cube_010)
scene.collection.objects.link(ob_cube_011)
scene.collection.objects.link(ob_cube_012)
scene.collection.objects.link(ob_cube_013)
scene.collection.objects.link(ob_cube_014)
scene.collection.objects.link(ob_cube_015)
scene.collection.objects.link(ob_cube)
scene.collection.objects.link(ob_skelett)
scene.collection.objects.link(ob_skelett_001)
scene.collection.objects.link(ob_skelett_002)
scene.collection.objects.link(ob_skelett_003)
scene.collection.objects.link(ob_skelett_004)
scene.collection.objects.link(ob_skelett_005)
scene.collection.objects.link(ob_skelett_006)

# ---- scene / render settings (as saved in the file)
scene.frame_start = 1; scene.frame_end = 300; scene.frame_set(1)
scene.render.engine = 'BLENDER_EEVEE_NEXT'
scene.cycles.use_denoising = False
scene.cycles.samples = 128
scene.cycles.sampling_pattern = 'TABULATED_SOBOL'
scene.cycles.use_adaptive_sampling = False
scene.cycles.use_light_tree = False
scene.view_settings.view_transform = 'Filmic'
bpy.context.view_layer.update()

# ---- added for rendering (the .blend has no active camera and no usable light): camera, sun
cam_auto = bpy.data.cameras.new('AutoCamera')
cam_auto.lens = 50.0
cam_auto.sensor_width = 36.0
cam_auto.clip_end = 1000.0
ob_auto_camera = bpy.data.objects.new('AutoCamera', cam_auto)
scene.collection.objects.link(ob_auto_camera)
ob_auto_camera.location = (15.3442, -17.6493, 18.0538)
ob_auto_camera.rotation_euler = (1.09748, -7.21219e-08, 0.694738)
scene.camera = ob_auto_camera
light_auto_sun = bpy.data.lights.new('AutoSun', 'SUN')
light_auto_sun.energy = 3.0
light_auto_sun.angle = 0.0523599
ob_auto_sun = bpy.data.objects.new('AutoSun', light_auto_sun)
scene.collection.objects.link(ob_auto_sun)
ob_auto_sun.rotation_euler = (0.872665, 0.174533, 0.523599)
bpy.context.view_layer.update()
